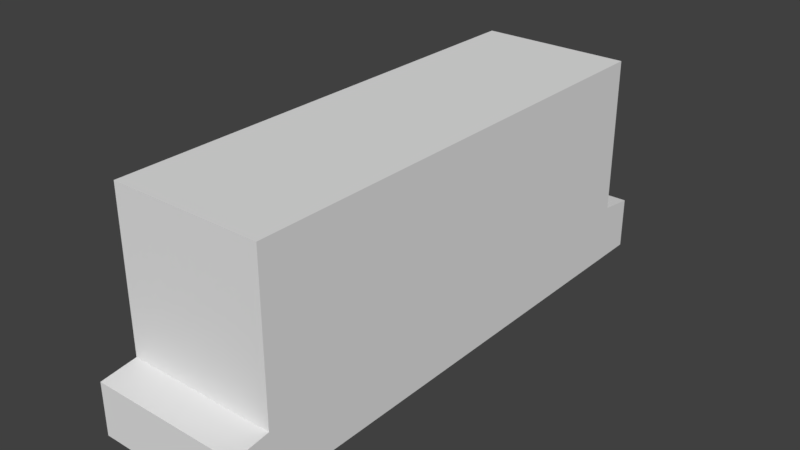 # Source: btn.blend  (saved by Blender 2.78.0; exported with 4.5.12 LTS)
import bpy
from mathutils import Matrix  # noqa: F401  (used for matrix-valued properties, if any)

bpy.ops.wm.read_factory_settings(use_empty=True)
scene = bpy.context.scene
scene.name = 'Scene'

# ---- collections
col_collection_1 = bpy.data.collections.new('Collection 1'); scene.collection.children.link(col_collection_1)

# ---- world
world_world = bpy.data.worlds.new('World'); scene.world = world_world
world_world.color = (0.05088, 0.05088, 0.05088)
world_world.use_sun_shadow = False
world_world.sun_shadow_jitter_overblur = 0.0
world_world.cycles.sampling_method = 'MANUAL'

# ---- meshes
me_cube_012 = bpy.data.meshes.new('Cube.012')
me_cube_012.from_pydata([(-0.5, -0.6175, -0.6), (-0.5, -0.5333, 0.3), (-0.5, 0.6731, -0.6), (-0.5, 0.5889, 0.3), (0.5, -0.6175, -0.6), (0.5, -0.5333, 0.3), (0.5, 0.6731, -0.6), (0.5, 0.5889, 0.3), (-0.5, -0.6175, -0.38), (-0.5, 0.6731, -0.38), (0.5, 0.6731, -0.38), (0.5, -0.6175, -0.38), (-0.5, -0.5333, -0.36), (-0.5, 0.5889, -0.36), (0.5, 0.5889, -0.36), (0.5, -0.5333, -0.36)], [], [(12, 1, 3, 13), (13, 3, 7, 14), (14, 7, 5, 15), (15, 5, 1, 12), (2, 6, 4, 0), (7, 3, 1, 5), (4, 11, 8, 0), (6, 10, 11, 4), (2, 9, 10, 6), (0, 8, 9, 2), (11, 15, 12, 8), (10, 14, 15, 11), (9, 13, 14, 10), (8, 12, 13, 9)])
me_cube_012.use_remesh_preserve_volume = False
me_cube_012.use_remesh_preserve_attributes = False
me_cube_012.use_mirror_vertex_groups = False
me_cube_012.update()

# ---- objects
ob_btn = bpy.data.objects.new('btn', me_cube_012)

# ---- transforms, parenting, visibility, modifiers, constraints
ob_btn.location = (-0.503, -0.1777, 2.478)
ob_btn.scale = (3.2, 9.0, 5.0)
ob_btn.lineart.crease_threshold = 0.0

# ---- collection membership
col_collection_1.objects.link(ob_btn)

# ---- scene / render settings (as saved in the file)
scene.frame_start = 1; scene.frame_end = 250; scene.frame_set(1)
scene.render.engine = 'BLENDER_EEVEE_NEXT'
scene.render.resolution_percentage = 50
scene.render.dither_intensity = 0.0
scene.cycles.use_denoising = False
scene.cycles.samples = 128
scene.cycles.sampling_pattern = 'TABULATED_SOBOL'
scene.cycles.light_sampling_threshold = 0.0
scene.cycles.use_adaptive_sampling = False
scene.cycles.use_light_tree = False
scene.cycles.blur_glossy = 0.0
scene.cycles.sample_clamp_indirect = 0.0
scene.view_settings.view_transform = 'Standard'
bpy.context.view_layer.update()

# ---- added for rendering (the .blend has no active camera and no usable light): camera, sun
cam_auto = bpy.data.cameras.new('AutoCamera')
cam_auto.lens = 50.0
cam_auto.sensor_width = 36.0
cam_auto.clip_end = 1000.0
ob_auto_camera = bpy.data.objects.new('AutoCamera', cam_auto)
scene.collection.objects.link(ob_auto_camera)
ob_auto_camera.location = (11.3963, -14.207, 11.2478)
ob_auto_camera.rotation_euler = (1.09748, -7.21219e-08, 0.694738)
scene.camera = ob_auto_camera
light_auto_sun = bpy.data.lights.new('AutoSun', 'SUN')
light_auto_sun.energy = 3.0
light_auto_sun.angle = 0.0523599
ob_auto_sun = bpy.data.objects.new('AutoSun', light_auto_sun)
scene.collection.objects.link(ob_auto_sun)
ob_auto_sun.rotation_euler = (0.872665, 0.174533, 0.523599)
bpy.context.view_layer.update()
